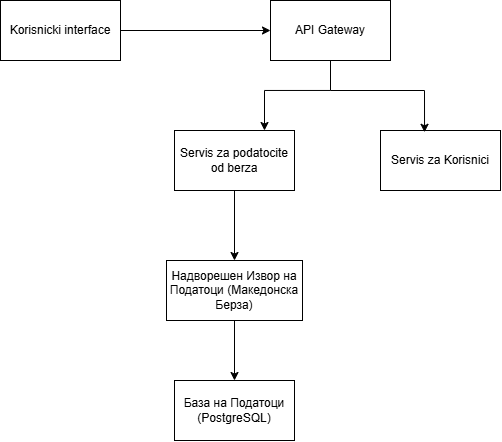

The diagram above was exported from draw.io. Its source (the exported page's mxGraphModel, read from the mxfile embedded in the PNG):
<mxGraphModel dx="428" dy="465" grid="1" gridSize="10" guides="1" tooltips="1" connect="1" arrows="1" fold="1" page="1" pageScale="1" pageWidth="827" pageHeight="1169" math="0" shadow="0">
  <root>
    <mxCell id="0" />
    <mxCell id="1" parent="0" />
    <mxCell id="JVVrcXNxf8vUHVYZugZW-3" style="edgeStyle=orthogonalEdgeStyle;rounded=0;orthogonalLoop=1;jettySize=auto;html=1;" edge="1" parent="1" source="JVVrcXNxf8vUHVYZugZW-1" target="JVVrcXNxf8vUHVYZugZW-2">
      <mxGeometry relative="1" as="geometry" />
    </mxCell>
    <mxCell id="JVVrcXNxf8vUHVYZugZW-1" value="Korisnicki interface" style="rounded=0;whiteSpace=wrap;html=1;" vertex="1" parent="1">
      <mxGeometry x="240" y="110" width="120" height="60" as="geometry" />
    </mxCell>
    <mxCell id="JVVrcXNxf8vUHVYZugZW-8" style="edgeStyle=orthogonalEdgeStyle;rounded=0;orthogonalLoop=1;jettySize=auto;html=1;entryX=0.75;entryY=0;entryDx=0;entryDy=0;" edge="1" parent="1" source="JVVrcXNxf8vUHVYZugZW-2" target="JVVrcXNxf8vUHVYZugZW-4">
      <mxGeometry relative="1" as="geometry">
        <Array as="points">
          <mxPoint x="570" y="200" />
          <mxPoint x="504" y="200" />
        </Array>
      </mxGeometry>
    </mxCell>
    <mxCell id="JVVrcXNxf8vUHVYZugZW-2" value="API Gateway" style="rounded=0;whiteSpace=wrap;html=1;" vertex="1" parent="1">
      <mxGeometry x="510" y="110" width="120" height="60" as="geometry" />
    </mxCell>
    <mxCell id="JVVrcXNxf8vUHVYZugZW-11" style="edgeStyle=orthogonalEdgeStyle;rounded=0;orthogonalLoop=1;jettySize=auto;html=1;entryX=0.5;entryY=0;entryDx=0;entryDy=0;" edge="1" parent="1" source="JVVrcXNxf8vUHVYZugZW-4" target="JVVrcXNxf8vUHVYZugZW-10">
      <mxGeometry relative="1" as="geometry" />
    </mxCell>
    <mxCell id="JVVrcXNxf8vUHVYZugZW-4" value="Servis za podatocite od berza" style="rounded=0;whiteSpace=wrap;html=1;" vertex="1" parent="1">
      <mxGeometry x="414" y="240" width="120" height="60" as="geometry" />
    </mxCell>
    <mxCell id="JVVrcXNxf8vUHVYZugZW-5" value="Servis za Korisnici" style="rounded=0;whiteSpace=wrap;html=1;" vertex="1" parent="1">
      <mxGeometry x="620" y="240" width="120" height="60" as="geometry" />
    </mxCell>
    <mxCell id="JVVrcXNxf8vUHVYZugZW-9" value="" style="endArrow=classic;html=1;rounded=0;entryX=0.367;entryY=0.03;entryDx=0;entryDy=0;entryPerimeter=0;" edge="1" parent="1" target="JVVrcXNxf8vUHVYZugZW-5">
      <mxGeometry width="50" height="50" relative="1" as="geometry">
        <mxPoint x="570" y="200" as="sourcePoint" />
        <mxPoint x="510" y="240" as="targetPoint" />
        <Array as="points">
          <mxPoint x="664" y="200" />
        </Array>
      </mxGeometry>
    </mxCell>
    <mxCell id="JVVrcXNxf8vUHVYZugZW-13" style="edgeStyle=orthogonalEdgeStyle;rounded=0;orthogonalLoop=1;jettySize=auto;html=1;" edge="1" parent="1" source="JVVrcXNxf8vUHVYZugZW-10" target="JVVrcXNxf8vUHVYZugZW-12">
      <mxGeometry relative="1" as="geometry" />
    </mxCell>
    <mxCell id="JVVrcXNxf8vUHVYZugZW-10" value="&lt;div&gt;Надворешен Извор на Податоци&lt;span style=&quot;background-color: initial;&quot;&gt;&amp;nbsp;(Македонска Берза)&lt;/span&gt;&lt;/div&gt;" style="rounded=0;whiteSpace=wrap;html=1;" vertex="1" parent="1">
      <mxGeometry x="406" y="370" width="136" height="60" as="geometry" />
    </mxCell>
    <mxCell id="JVVrcXNxf8vUHVYZugZW-12" value="База на Податоци (PostgreSQL)" style="rounded=0;whiteSpace=wrap;html=1;" vertex="1" parent="1">
      <mxGeometry x="414" y="490" width="120" height="60" as="geometry" />
    </mxCell>
  </root>
</mxGraphModel>